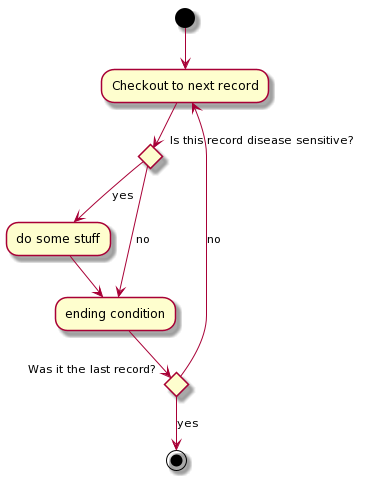

The diagram above was rendered by PlantUML. Its source (embedded in the PNG):
@startuml
(*) --> "Checkout to next record"

if "Is this record disease sensitive?" then
    -->[yes] "do some stuff"
    -->"ending condition"
    else
    -->[no]"ending condition"

    if "Was it the last record?" then
        -->[yes] (*)
    else
        -->[no]"Checkout to next record"
@enduml